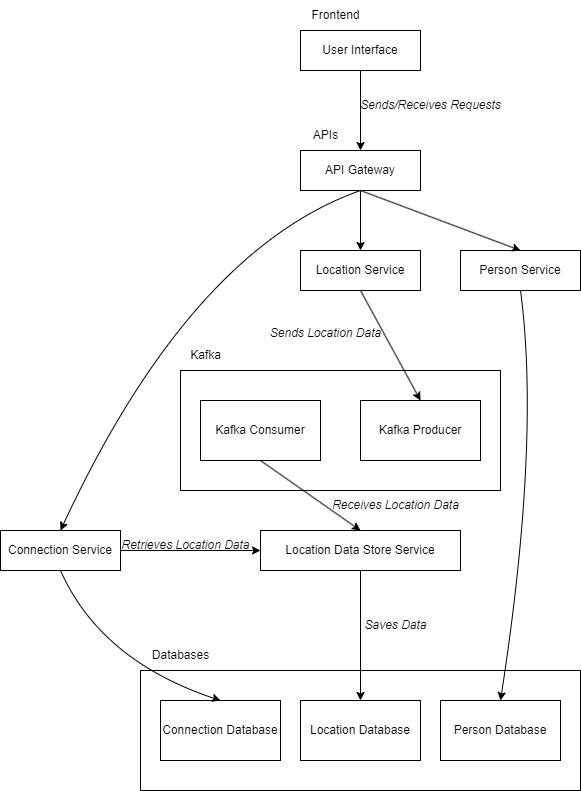

The diagram above was exported from draw.io. Its source (the exported page's mxGraphModel, read from the mxfile embedded in the PNG):
<mxGraphModel dx="1434" dy="790" grid="1" gridSize="10" guides="1" tooltips="1" connect="1" arrows="1" fold="1" page="1" pageScale="1" pageWidth="827" pageHeight="1169" math="0" shadow="0">
  <root>
    <mxCell id="0" />
    <mxCell id="1" parent="0" />
    <mxCell id="rKQL9pLpFP6YoKuVJNTb-1" value="User Interface" style="rounded=0;whiteSpace=wrap;html=1;" vertex="1" parent="1">
      <mxGeometry x="320" y="40" width="120" height="40" as="geometry" />
    </mxCell>
    <mxCell id="rKQL9pLpFP6YoKuVJNTb-2" value="Frontend" style="text;html=1;align=center;verticalAlign=middle;resizable=0;points=[];autosize=1;strokeColor=none;fillColor=none;" vertex="1" parent="1">
      <mxGeometry x="320" y="10" width="70" height="30" as="geometry" />
    </mxCell>
    <mxCell id="rKQL9pLpFP6YoKuVJNTb-3" value="" style="endArrow=classic;html=1;rounded=0;exitX=0.5;exitY=1;exitDx=0;exitDy=0;" edge="1" parent="1" source="rKQL9pLpFP6YoKuVJNTb-1">
      <mxGeometry width="50" height="50" relative="1" as="geometry">
        <mxPoint x="340" y="150" as="sourcePoint" />
        <mxPoint x="380" y="160" as="targetPoint" />
      </mxGeometry>
    </mxCell>
    <mxCell id="rKQL9pLpFP6YoKuVJNTb-4" value="API Gateway" style="rounded=0;whiteSpace=wrap;html=1;" vertex="1" parent="1">
      <mxGeometry x="320" y="160" width="120" height="40" as="geometry" />
    </mxCell>
    <mxCell id="rKQL9pLpFP6YoKuVJNTb-5" value="APIs" style="text;html=1;align=center;verticalAlign=middle;resizable=0;points=[];autosize=1;strokeColor=none;fillColor=none;" vertex="1" parent="1">
      <mxGeometry x="320" y="130" width="50" height="30" as="geometry" />
    </mxCell>
    <mxCell id="rKQL9pLpFP6YoKuVJNTb-6" value="" style="endArrow=classic;html=1;rounded=0;exitX=0.5;exitY=1;exitDx=0;exitDy=0;" edge="1" parent="1" source="rKQL9pLpFP6YoKuVJNTb-4">
      <mxGeometry width="50" height="50" relative="1" as="geometry">
        <mxPoint x="360" y="270" as="sourcePoint" />
        <mxPoint x="380" y="260" as="targetPoint" />
      </mxGeometry>
    </mxCell>
    <mxCell id="rKQL9pLpFP6YoKuVJNTb-7" value="Location Service" style="rounded=0;whiteSpace=wrap;html=1;" vertex="1" parent="1">
      <mxGeometry x="320" y="260" width="120" height="40" as="geometry" />
    </mxCell>
    <mxCell id="rKQL9pLpFP6YoKuVJNTb-8" value="Person Service" style="rounded=0;whiteSpace=wrap;html=1;" vertex="1" parent="1">
      <mxGeometry x="480" y="260" width="120" height="40" as="geometry" />
    </mxCell>
    <mxCell id="rKQL9pLpFP6YoKuVJNTb-9" value="" style="endArrow=classic;html=1;rounded=0;exitX=0.5;exitY=1;exitDx=0;exitDy=0;entryX=0.5;entryY=0;entryDx=0;entryDy=0;" edge="1" parent="1" source="rKQL9pLpFP6YoKuVJNTb-4" target="rKQL9pLpFP6YoKuVJNTb-8">
      <mxGeometry width="50" height="50" relative="1" as="geometry">
        <mxPoint x="470" y="240" as="sourcePoint" />
        <mxPoint x="520" y="190" as="targetPoint" />
      </mxGeometry>
    </mxCell>
    <mxCell id="rKQL9pLpFP6YoKuVJNTb-10" value="&lt;i&gt;Sends/Receives Requests&lt;/i&gt;" style="text;html=1;align=center;verticalAlign=middle;resizable=0;points=[];autosize=1;strokeColor=none;fillColor=none;" vertex="1" parent="1">
      <mxGeometry x="370" y="100" width="160" height="30" as="geometry" />
    </mxCell>
    <mxCell id="rKQL9pLpFP6YoKuVJNTb-11" value="" style="rounded=0;whiteSpace=wrap;html=1;" vertex="1" parent="1">
      <mxGeometry x="200" y="380" width="320" height="120" as="geometry" />
    </mxCell>
    <mxCell id="rKQL9pLpFP6YoKuVJNTb-12" value="Kafka" style="text;html=1;align=center;verticalAlign=middle;resizable=0;points=[];autosize=1;strokeColor=none;fillColor=none;" vertex="1" parent="1">
      <mxGeometry x="200" y="350" width="50" height="30" as="geometry" />
    </mxCell>
    <mxCell id="rKQL9pLpFP6YoKuVJNTb-13" value="Kafka Consumer" style="rounded=0;whiteSpace=wrap;html=1;" vertex="1" parent="1">
      <mxGeometry x="220" y="410" width="120" height="60" as="geometry" />
    </mxCell>
    <mxCell id="rKQL9pLpFP6YoKuVJNTb-14" value="Kafka Producer" style="rounded=0;whiteSpace=wrap;html=1;" vertex="1" parent="1">
      <mxGeometry x="380" y="410" width="120" height="60" as="geometry" />
    </mxCell>
    <mxCell id="rKQL9pLpFP6YoKuVJNTb-15" value="" style="endArrow=classic;html=1;rounded=0;exitX=0.5;exitY=1;exitDx=0;exitDy=0;entryX=0.5;entryY=0;entryDx=0;entryDy=0;" edge="1" parent="1" source="rKQL9pLpFP6YoKuVJNTb-7" target="rKQL9pLpFP6YoKuVJNTb-14">
      <mxGeometry width="50" height="50" relative="1" as="geometry">
        <mxPoint x="360" y="360" as="sourcePoint" />
        <mxPoint x="410" y="310" as="targetPoint" />
      </mxGeometry>
    </mxCell>
    <mxCell id="rKQL9pLpFP6YoKuVJNTb-16" value="&lt;i&gt;Sends Location Data&lt;/i&gt;" style="text;html=1;align=center;verticalAlign=middle;resizable=0;points=[];autosize=1;strokeColor=none;fillColor=none;" vertex="1" parent="1">
      <mxGeometry x="280" y="328" width="130" height="30" as="geometry" />
    </mxCell>
    <mxCell id="rKQL9pLpFP6YoKuVJNTb-17" value="Location Data Store Service" style="rounded=0;whiteSpace=wrap;html=1;" vertex="1" parent="1">
      <mxGeometry x="280" y="540" width="200" height="40" as="geometry" />
    </mxCell>
    <mxCell id="rKQL9pLpFP6YoKuVJNTb-18" value="Connection Service" style="rounded=0;whiteSpace=wrap;html=1;" vertex="1" parent="1">
      <mxGeometry x="20" y="540" width="120" height="40" as="geometry" />
    </mxCell>
    <mxCell id="rKQL9pLpFP6YoKuVJNTb-19" value="" style="endArrow=classic;html=1;rounded=0;entryX=0;entryY=0.5;entryDx=0;entryDy=0;exitX=1;exitY=0.5;exitDx=0;exitDy=0;" edge="1" parent="1" source="rKQL9pLpFP6YoKuVJNTb-18" target="rKQL9pLpFP6YoKuVJNTb-17">
      <mxGeometry width="50" height="50" relative="1" as="geometry">
        <mxPoint x="160" y="560" as="sourcePoint" />
        <mxPoint x="210" y="510" as="targetPoint" />
      </mxGeometry>
    </mxCell>
    <mxCell id="rKQL9pLpFP6YoKuVJNTb-21" value="" style="curved=1;endArrow=classic;html=1;rounded=0;exitX=0.5;exitY=1;exitDx=0;exitDy=0;entryX=0.5;entryY=0;entryDx=0;entryDy=0;" edge="1" parent="1" source="rKQL9pLpFP6YoKuVJNTb-4" target="rKQL9pLpFP6YoKuVJNTb-18">
      <mxGeometry width="50" height="50" relative="1" as="geometry">
        <mxPoint x="80" y="350" as="sourcePoint" />
        <mxPoint x="130" y="300" as="targetPoint" />
        <Array as="points">
          <mxPoint x="210" y="260" />
        </Array>
      </mxGeometry>
    </mxCell>
    <mxCell id="rKQL9pLpFP6YoKuVJNTb-22" value="" style="endArrow=classic;html=1;rounded=0;exitX=0.5;exitY=1;exitDx=0;exitDy=0;entryX=0.5;entryY=0;entryDx=0;entryDy=0;" edge="1" parent="1" source="rKQL9pLpFP6YoKuVJNTb-13" target="rKQL9pLpFP6YoKuVJNTb-17">
      <mxGeometry width="50" height="50" relative="1" as="geometry">
        <mxPoint x="290" y="530" as="sourcePoint" />
        <mxPoint x="340" y="480" as="targetPoint" />
      </mxGeometry>
    </mxCell>
    <mxCell id="rKQL9pLpFP6YoKuVJNTb-23" value="&lt;i&gt;Retrieves Location Data&lt;/i&gt;" style="text;html=1;align=center;verticalAlign=middle;resizable=0;points=[];autosize=1;strokeColor=none;fillColor=none;" vertex="1" parent="1">
      <mxGeometry x="130" y="540" width="150" height="30" as="geometry" />
    </mxCell>
    <mxCell id="rKQL9pLpFP6YoKuVJNTb-24" value="&lt;i&gt;Receives Location Data&lt;/i&gt;" style="text;html=1;align=center;verticalAlign=middle;resizable=0;points=[];autosize=1;strokeColor=none;fillColor=none;" vertex="1" parent="1">
      <mxGeometry x="340" y="500" width="150" height="30" as="geometry" />
    </mxCell>
    <mxCell id="rKQL9pLpFP6YoKuVJNTb-28" value="" style="rounded=0;whiteSpace=wrap;html=1;" vertex="1" parent="1">
      <mxGeometry x="160" y="680" width="440" height="120" as="geometry" />
    </mxCell>
    <mxCell id="rKQL9pLpFP6YoKuVJNTb-29" value="Databases" style="text;html=1;align=center;verticalAlign=middle;resizable=0;points=[];autosize=1;strokeColor=none;fillColor=none;" vertex="1" parent="1">
      <mxGeometry x="160" y="650" width="80" height="30" as="geometry" />
    </mxCell>
    <mxCell id="rKQL9pLpFP6YoKuVJNTb-30" value="Connection Database" style="rounded=0;whiteSpace=wrap;html=1;" vertex="1" parent="1">
      <mxGeometry x="180" y="710" width="120" height="60" as="geometry" />
    </mxCell>
    <mxCell id="rKQL9pLpFP6YoKuVJNTb-31" value="Location Database" style="rounded=0;whiteSpace=wrap;html=1;" vertex="1" parent="1">
      <mxGeometry x="320" y="710" width="120" height="60" as="geometry" />
    </mxCell>
    <mxCell id="rKQL9pLpFP6YoKuVJNTb-32" value="Person Database" style="rounded=0;whiteSpace=wrap;html=1;" vertex="1" parent="1">
      <mxGeometry x="460" y="710" width="120" height="60" as="geometry" />
    </mxCell>
    <mxCell id="rKQL9pLpFP6YoKuVJNTb-33" value="" style="curved=1;endArrow=classic;html=1;rounded=0;exitX=0.5;exitY=1;exitDx=0;exitDy=0;entryX=0.5;entryY=0;entryDx=0;entryDy=0;" edge="1" parent="1" source="rKQL9pLpFP6YoKuVJNTb-8" target="rKQL9pLpFP6YoKuVJNTb-32">
      <mxGeometry width="50" height="50" relative="1" as="geometry">
        <mxPoint x="560" y="490" as="sourcePoint" />
        <mxPoint x="610" y="440" as="targetPoint" />
        <Array as="points">
          <mxPoint x="560" y="450" />
        </Array>
      </mxGeometry>
    </mxCell>
    <mxCell id="rKQL9pLpFP6YoKuVJNTb-34" value="" style="endArrow=classic;html=1;rounded=0;exitX=0.5;exitY=1;exitDx=0;exitDy=0;entryX=0.5;entryY=0;entryDx=0;entryDy=0;" edge="1" parent="1" source="rKQL9pLpFP6YoKuVJNTb-17" target="rKQL9pLpFP6YoKuVJNTb-31">
      <mxGeometry width="50" height="50" relative="1" as="geometry">
        <mxPoint x="340" y="650" as="sourcePoint" />
        <mxPoint x="390" y="600" as="targetPoint" />
      </mxGeometry>
    </mxCell>
    <mxCell id="rKQL9pLpFP6YoKuVJNTb-35" value="" style="curved=1;endArrow=classic;html=1;rounded=0;entryX=0.5;entryY=0;entryDx=0;entryDy=0;exitX=0.5;exitY=1;exitDx=0;exitDy=0;" edge="1" parent="1" source="rKQL9pLpFP6YoKuVJNTb-18" target="rKQL9pLpFP6YoKuVJNTb-30">
      <mxGeometry width="50" height="50" relative="1" as="geometry">
        <mxPoint x="80" y="650" as="sourcePoint" />
        <mxPoint x="130" y="600" as="targetPoint" />
        <Array as="points">
          <mxPoint x="120" y="670" />
        </Array>
      </mxGeometry>
    </mxCell>
    <mxCell id="rKQL9pLpFP6YoKuVJNTb-36" value="&lt;i&gt;Saves Data&lt;/i&gt;" style="text;html=1;align=center;verticalAlign=middle;resizable=0;points=[];autosize=1;strokeColor=none;fillColor=none;" vertex="1" parent="1">
      <mxGeometry x="370" y="620" width="90" height="30" as="geometry" />
    </mxCell>
  </root>
</mxGraphModel>